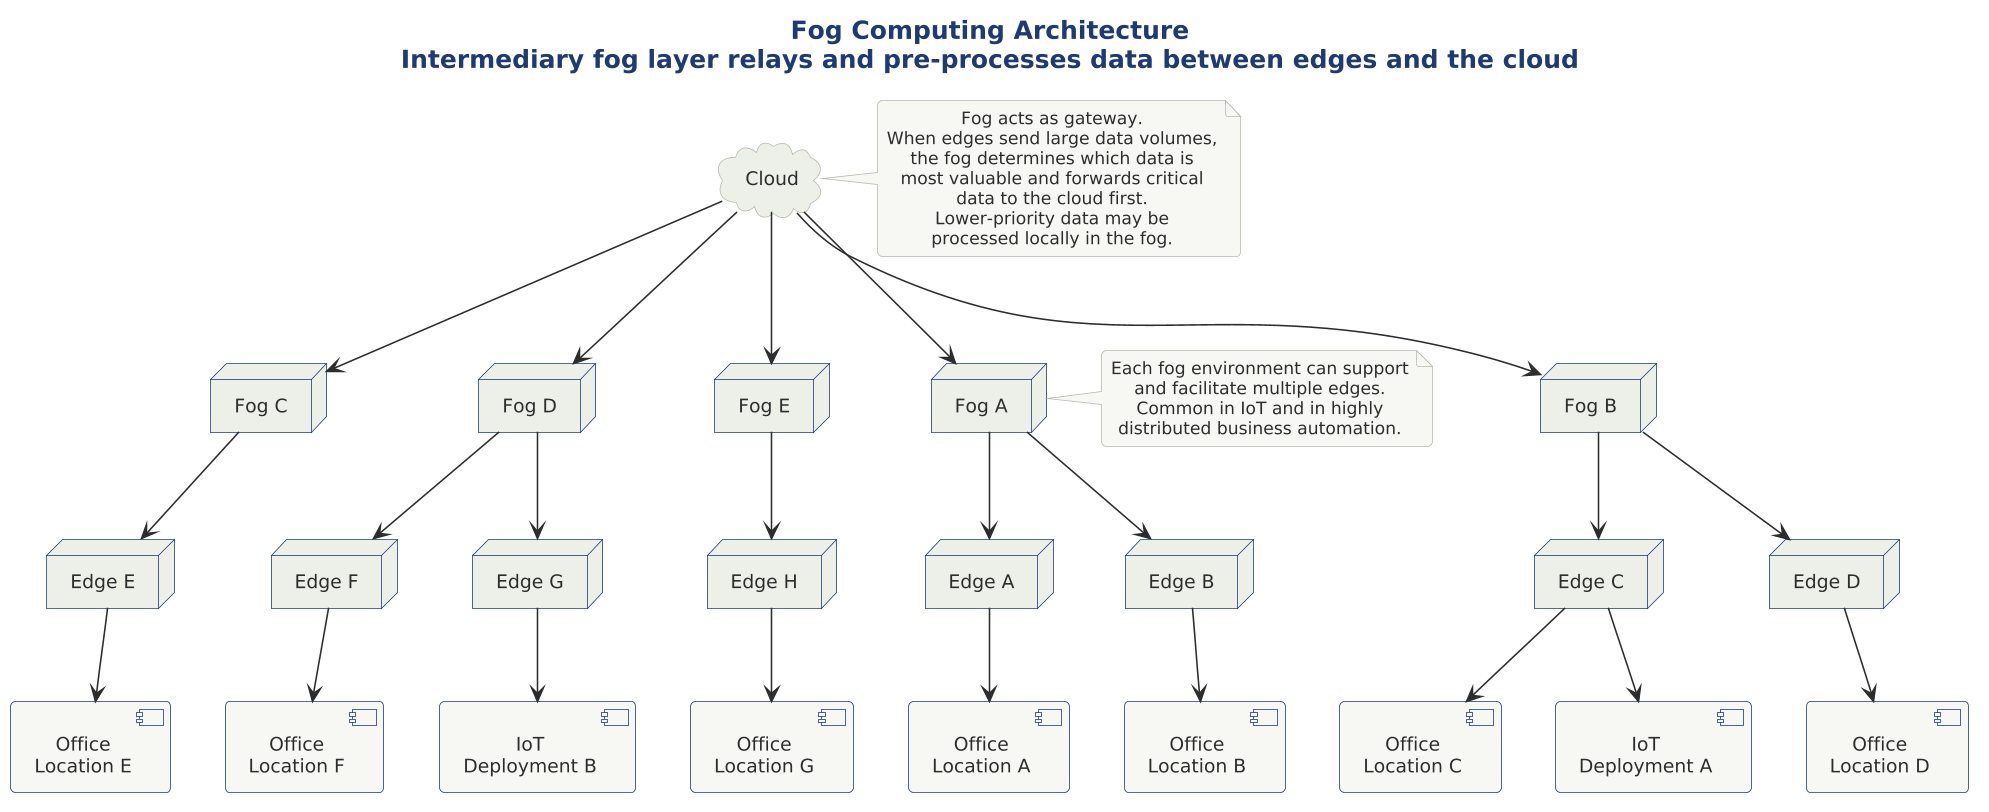

The diagram above was rendered by PlantUML. Its source (embedded in the PNG):
@startuml

skinparam dpi 150



!include ../../../../../../tooling/styles/plantuml/structural/deployment-diagram-style.iuml

title Fog Computing Architecture\nIntermediary fog layer relays and pre-processes data between edges and the cloud

cloud "Cloud" as cld

node "Fog A" as fa
node "Fog B" as fb
node "Fog C" as fc
node "Fog D" as fd
node "Fog E" as fe

node "Edge A" as ea
node "Edge B" as eb
node "Edge C" as ec
node "Edge D" as ed
node "Edge E" as ee
node "Edge F" as ef
node "Edge G" as eg
node "Edge H" as eh

component "Office\nLocation A" as la
component "Office\nLocation B" as lb
component "IoT\nDeployment A" as iotA
component "Office\nLocation C" as lc
component "Office\nLocation D" as ld
component "Office\nLocation E" as le
component "Office\nLocation F" as lf
component "IoT\nDeployment B" as iotB
component "Office\nLocation G" as lg

cld -down-> fa
cld -down-> fb
cld -down-> fc
cld -down-> fd
cld -down-> fe

fa -down-> ea
fa -down-> eb
fb -down-> ec
fb -down-> ed
fc -down-> ee
fd -down-> ef
fd -down-> eg
fe -down-> eh

ea -down-> la
eb -down-> lb
ec -down-> iotA
ec -down-> lc
ed -down-> ld
ee -down-> le
ef -down-> lf
eg -down-> iotB
eh -down-> lg

note right of cld
  Fog acts as gateway.
  When edges send large data volumes,
  the fog determines which data is
  most valuable and forwards critical
  data to the cloud first.
  Lower-priority data may be
  processed locally in the fog.
end note

note left of fa
  Each fog environment can support
  and facilitate multiple edges.
  Common in IoT and in highly
  distributed business automation.
end note

@enduml